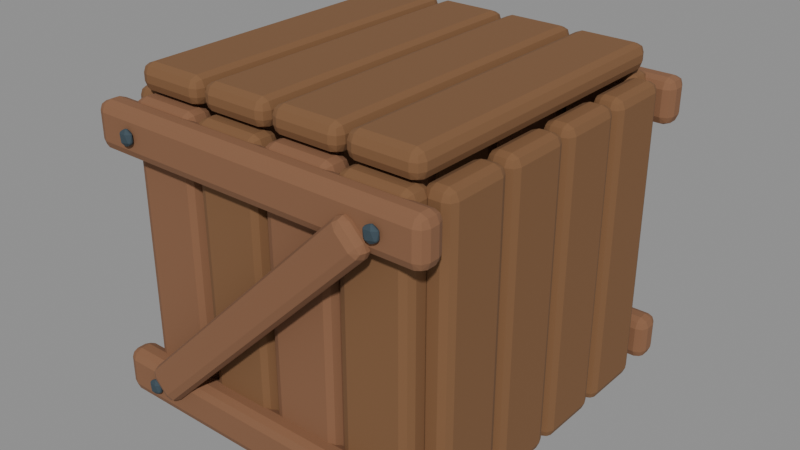 # Source: supply_crate_sculpt.blend  (saved by Blender 5.2.44; exported with 4.5.12 LTS)
import bpy
from mathutils import Matrix  # noqa: F401  (used for matrix-valued properties, if any)

bpy.ops.wm.read_factory_settings(use_empty=True)
scene = bpy.context.scene
scene.name = 'Fort_Camp_supply_crate.002'

# ---- materials (node trees are filled in below, after node groups)
mat_fortart2_leather_light_004 = bpy.data.materials.new('FortArt2_leather_light.004')
mat_fortart2_leather_light_004.diffuse_color = (0.2502, 0.117, 0.05781, 1.0)
mat_fortart2_wood_004 = bpy.data.materials.new('FortArt2_wood.004')
mat_fortart2_wood_004.diffuse_color = (0.2159, 0.1046, 0.04374, 1.0)
mat_fortart2_iron_004 = bpy.data.materials.new('FortArt2_iron.004')
mat_fortart2_iron_004.diffuse_color = (0.04092, 0.06663, 0.08438, 1.0)

# ---- material node trees
mat_fortart2_leather_light_004.use_nodes = True; mat_fortart2_leather_light_004.node_tree.nodes.clear()
_N = mat_fortart2_leather_light_004.node_tree.nodes; _L = mat_fortart2_leather_light_004.node_tree.links
n0 = _N.new('ShaderNodeBsdfPrincipled'); n0.name = 'Principled BSDF'; n0.location = (-200, 100)
n0.inputs[0].default_value = (0.2502, 0.117, 0.05781, 1.0)
n0.inputs[1].default_value = 0.08
n0.inputs[2].default_value = 0.86
n0.inputs[10].default_value = 0.005
n1 = _N.new('ShaderNodeOutputMaterial'); n1.name = 'Material Output'; n1.location = (200, 100)
_L.new(n0.outputs[0], n1.inputs[0])
n1.is_active_output = True
mat_fortart2_wood_004.use_nodes = True; mat_fortart2_wood_004.node_tree.nodes.clear()
_N = mat_fortart2_wood_004.node_tree.nodes; _L = mat_fortart2_wood_004.node_tree.links
n0 = _N.new('ShaderNodeBsdfPrincipled'); n0.name = 'Principled BSDF'; n0.location = (-200, 100)
n0.inputs[0].default_value = (0.2159, 0.1046, 0.04374, 1.0)
n0.inputs[1].default_value = 0.08
n0.inputs[2].default_value = 0.86
n0.inputs[10].default_value = 0.005
n1 = _N.new('ShaderNodeOutputMaterial'); n1.name = 'Material Output'; n1.location = (200, 100)
_L.new(n0.outputs[0], n1.inputs[0])
n1.is_active_output = True
mat_fortart2_iron_004.use_nodes = True; mat_fortart2_iron_004.node_tree.nodes.clear()
_N = mat_fortart2_iron_004.node_tree.nodes; _L = mat_fortart2_iron_004.node_tree.links
n0 = _N.new('ShaderNodeBsdfPrincipled'); n0.name = 'Principled BSDF'; n0.location = (-200, 100)
n0.inputs[0].default_value = (0.04092, 0.06663, 0.08438, 1.0)
n0.inputs[1].default_value = 0.08
n0.inputs[2].default_value = 0.86
n0.inputs[10].default_value = 0.005
n1 = _N.new('ShaderNodeOutputMaterial'); n1.name = 'Material Output'; n1.location = (200, 100)
_L.new(n0.outputs[0], n1.inputs[0])
n1.is_active_output = True

# ---- meshes
me_cube_953 = bpy.data.meshes.new('Cube.953')
me_cube_953.from_pydata([(-0.096, -0.04, -0.41), (-0.096, -0.04, 0.41), (-0.096, 0.04, -0.41), (-0.096, 0.04, 0.41), (0.096, -0.04, -0.41), (0.096, -0.04, 0.41), (0.096, 0.04, -0.41), (0.096, 0.04, 0.41)], [], [(0, 1, 3, 2), (2, 3, 7, 6), (6, 7, 5, 4), (4, 5, 1, 0), (2, 6, 4, 0), (7, 3, 1, 5)])
_uv = me_cube_953.uv_layers.new(name='UVMap')
_uv.uv.foreach_set('vector', [0.375, 0.0, 0.625, 0.0, 0.625, 0.25, 0.375, 0.25, 0.375, 0.25, 0.625, 0.25, 0.625, 0.5, 0.375, 0.5, 0.375, 0.5, 0.625, 0.5, 0.625, 0.75, 0.375, 0.75, 0.375, 0.75, 0.625, 0.75, 0.625, 1.0, 0.375, 1.0, 0.125, 0.5, 0.375, 0.5, 0.375, 0.75, 0.125, 0.75, 0.625, 0.5, 0.875, 0.5, 0.875, 0.75, 0.625, 0.75])
me_cube_953.materials.append(mat_fortart2_leather_light_004)
me_cube_953.update()
me_cube_954 = bpy.data.meshes.new('Cube.954')
me_cube_954.from_pydata([(-0.04, -0.096, -0.41), (-0.04, -0.096, 0.41), (-0.04, 0.096, -0.41), (-0.04, 0.096, 0.41), (0.04, -0.096, -0.41), (0.04, -0.096, 0.41), (0.04, 0.096, -0.41), (0.04, 0.096, 0.41)], [], [(0, 1, 3, 2), (2, 3, 7, 6), (6, 7, 5, 4), (4, 5, 1, 0), (2, 6, 4, 0), (7, 3, 1, 5)])
_uv = me_cube_954.uv_layers.new(name='UVMap')
_uv.uv.foreach_set('vector', [0.375, 0.0, 0.625, 0.0, 0.625, 0.25, 0.375, 0.25, 0.375, 0.25, 0.625, 0.25, 0.625, 0.5, 0.375, 0.5, 0.375, 0.5, 0.625, 0.5, 0.625, 0.75, 0.375, 0.75, 0.375, 0.75, 0.625, 0.75, 0.625, 1.0, 0.375, 1.0, 0.125, 0.5, 0.375, 0.5, 0.375, 0.75, 0.125, 0.75, 0.625, 0.5, 0.875, 0.5, 0.875, 0.75, 0.625, 0.75])
me_cube_954.materials.append(mat_fortart2_wood_004)
me_cube_954.update()
me_cube_955 = bpy.data.meshes.new('Cube.955')
me_cube_955.from_pydata([(-0.096, -0.04, -0.41), (-0.096, -0.04, 0.41), (-0.096, 0.04, -0.41), (-0.096, 0.04, 0.41), (0.096, -0.04, -0.41), (0.096, -0.04, 0.41), (0.096, 0.04, -0.41), (0.096, 0.04, 0.41)], [], [(0, 1, 3, 2), (2, 3, 7, 6), (6, 7, 5, 4), (4, 5, 1, 0), (2, 6, 4, 0), (7, 3, 1, 5)])
_uv = me_cube_955.uv_layers.new(name='UVMap')
_uv.uv.foreach_set('vector', [0.375, 0.0, 0.625, 0.0, 0.625, 0.25, 0.375, 0.25, 0.375, 0.25, 0.625, 0.25, 0.625, 0.5, 0.375, 0.5, 0.375, 0.5, 0.625, 0.5, 0.625, 0.75, 0.375, 0.75, 0.375, 0.75, 0.625, 0.75, 0.625, 1.0, 0.375, 1.0, 0.125, 0.5, 0.375, 0.5, 0.375, 0.75, 0.125, 0.75, 0.625, 0.5, 0.875, 0.5, 0.875, 0.75, 0.625, 0.75])
me_cube_955.materials.append(mat_fortart2_leather_light_004)
me_cube_955.update()
me_cube_956 = bpy.data.meshes.new('Cube.956')
me_cube_956.from_pydata([(-0.04, -0.096, -0.41), (-0.04, -0.096, 0.41), (-0.04, 0.096, -0.41), (-0.04, 0.096, 0.41), (0.04, -0.096, -0.41), (0.04, -0.096, 0.41), (0.04, 0.096, -0.41), (0.04, 0.096, 0.41)], [], [(0, 1, 3, 2), (2, 3, 7, 6), (6, 7, 5, 4), (4, 5, 1, 0), (2, 6, 4, 0), (7, 3, 1, 5)])
_uv = me_cube_956.uv_layers.new(name='UVMap')
_uv.uv.foreach_set('vector', [0.375, 0.0, 0.625, 0.0, 0.625, 0.25, 0.375, 0.25, 0.375, 0.25, 0.625, 0.25, 0.625, 0.5, 0.375, 0.5, 0.375, 0.5, 0.625, 0.5, 0.625, 0.75, 0.375, 0.75, 0.375, 0.75, 0.625, 0.75, 0.625, 1.0, 0.375, 1.0, 0.125, 0.5, 0.375, 0.5, 0.375, 0.75, 0.125, 0.75, 0.625, 0.5, 0.875, 0.5, 0.875, 0.75, 0.625, 0.75])
me_cube_956.materials.append(mat_fortart2_wood_004)
me_cube_956.update()
me_cube_957 = bpy.data.meshes.new('Cube.957')
me_cube_957.from_pydata([(-0.096, -0.43, -0.035), (-0.096, -0.43, 0.035), (-0.096, 0.43, -0.035), (-0.096, 0.43, 0.035), (0.096, -0.43, -0.035), (0.096, -0.43, 0.035), (0.096, 0.43, -0.035), (0.096, 0.43, 0.035)], [], [(0, 1, 3, 2), (2, 3, 7, 6), (6, 7, 5, 4), (4, 5, 1, 0), (2, 6, 4, 0), (7, 3, 1, 5)])
_uv = me_cube_957.uv_layers.new(name='UVMap')
_uv.uv.foreach_set('vector', [0.375, 0.0, 0.625, 0.0, 0.625, 0.25, 0.375, 0.25, 0.375, 0.25, 0.625, 0.25, 0.625, 0.5, 0.375, 0.5, 0.375, 0.5, 0.625, 0.5, 0.625, 0.75, 0.375, 0.75, 0.375, 0.75, 0.625, 0.75, 0.625, 1.0, 0.375, 1.0, 0.125, 0.5, 0.375, 0.5, 0.375, 0.75, 0.125, 0.75, 0.625, 0.5, 0.875, 0.5, 0.875, 0.75, 0.625, 0.75])
me_cube_957.materials.append(mat_fortart2_wood_004)
me_cube_957.update()
me_cube_958 = bpy.data.meshes.new('Cube.958')
me_cube_958.from_pydata([(-0.096, -0.04, -0.41), (-0.096, -0.04, 0.41), (-0.096, 0.04, -0.41), (-0.096, 0.04, 0.41), (0.096, -0.04, -0.41), (0.096, -0.04, 0.41), (0.096, 0.04, -0.41), (0.096, 0.04, 0.41)], [], [(0, 1, 3, 2), (2, 3, 7, 6), (6, 7, 5, 4), (4, 5, 1, 0), (2, 6, 4, 0), (7, 3, 1, 5)])
_uv = me_cube_958.uv_layers.new(name='UVMap')
_uv.uv.foreach_set('vector', [0.375, 0.0, 0.625, 0.0, 0.625, 0.25, 0.375, 0.25, 0.375, 0.25, 0.625, 0.25, 0.625, 0.5, 0.375, 0.5, 0.375, 0.5, 0.625, 0.5, 0.625, 0.75, 0.375, 0.75, 0.375, 0.75, 0.625, 0.75, 0.625, 1.0, 0.375, 1.0, 0.125, 0.5, 0.375, 0.5, 0.375, 0.75, 0.125, 0.75, 0.625, 0.5, 0.875, 0.5, 0.875, 0.75, 0.625, 0.75])
me_cube_958.materials.append(mat_fortart2_wood_004)
me_cube_958.update()
me_cube_959 = bpy.data.meshes.new('Cube.959')
me_cube_959.from_pydata([(-0.04, -0.096, -0.41), (-0.04, -0.096, 0.41), (-0.04, 0.096, -0.41), (-0.04, 0.096, 0.41), (0.04, -0.096, -0.41), (0.04, -0.096, 0.41), (0.04, 0.096, -0.41), (0.04, 0.096, 0.41)], [], [(0, 1, 3, 2), (2, 3, 7, 6), (6, 7, 5, 4), (4, 5, 1, 0), (2, 6, 4, 0), (7, 3, 1, 5)])
_uv = me_cube_959.uv_layers.new(name='UVMap')
_uv.uv.foreach_set('vector', [0.375, 0.0, 0.625, 0.0, 0.625, 0.25, 0.375, 0.25, 0.375, 0.25, 0.625, 0.25, 0.625, 0.5, 0.375, 0.5, 0.375, 0.5, 0.625, 0.5, 0.625, 0.75, 0.375, 0.75, 0.375, 0.75, 0.625, 0.75, 0.625, 1.0, 0.375, 1.0, 0.125, 0.5, 0.375, 0.5, 0.375, 0.75, 0.125, 0.75, 0.625, 0.5, 0.875, 0.5, 0.875, 0.75, 0.625, 0.75])
me_cube_959.materials.append(mat_fortart2_wood_004)
me_cube_959.update()
me_cube_960 = bpy.data.meshes.new('Cube.960')
me_cube_960.from_pydata([(-0.096, -0.04, -0.41), (-0.096, -0.04, 0.41), (-0.096, 0.04, -0.41), (-0.096, 0.04, 0.41), (0.096, -0.04, -0.41), (0.096, -0.04, 0.41), (0.096, 0.04, -0.41), (0.096, 0.04, 0.41)], [], [(0, 1, 3, 2), (2, 3, 7, 6), (6, 7, 5, 4), (4, 5, 1, 0), (2, 6, 4, 0), (7, 3, 1, 5)])
_uv = me_cube_960.uv_layers.new(name='UVMap')
_uv.uv.foreach_set('vector', [0.375, 0.0, 0.625, 0.0, 0.625, 0.25, 0.375, 0.25, 0.375, 0.25, 0.625, 0.25, 0.625, 0.5, 0.375, 0.5, 0.375, 0.5, 0.625, 0.5, 0.625, 0.75, 0.375, 0.75, 0.375, 0.75, 0.625, 0.75, 0.625, 1.0, 0.375, 1.0, 0.125, 0.5, 0.375, 0.5, 0.375, 0.75, 0.125, 0.75, 0.625, 0.5, 0.875, 0.5, 0.875, 0.75, 0.625, 0.75])
me_cube_960.materials.append(mat_fortart2_wood_004)
me_cube_960.update()
me_cube_961 = bpy.data.meshes.new('Cube.961')
me_cube_961.from_pydata([(-0.04, -0.096, -0.41), (-0.04, -0.096, 0.41), (-0.04, 0.096, -0.41), (-0.04, 0.096, 0.41), (0.04, -0.096, -0.41), (0.04, -0.096, 0.41), (0.04, 0.096, -0.41), (0.04, 0.096, 0.41)], [], [(0, 1, 3, 2), (2, 3, 7, 6), (6, 7, 5, 4), (4, 5, 1, 0), (2, 6, 4, 0), (7, 3, 1, 5)])
_uv = me_cube_961.uv_layers.new(name='UVMap')
_uv.uv.foreach_set('vector', [0.375, 0.0, 0.625, 0.0, 0.625, 0.25, 0.375, 0.25, 0.375, 0.25, 0.625, 0.25, 0.625, 0.5, 0.375, 0.5, 0.375, 0.5, 0.625, 0.5, 0.625, 0.75, 0.375, 0.75, 0.375, 0.75, 0.625, 0.75, 0.625, 1.0, 0.375, 1.0, 0.125, 0.5, 0.375, 0.5, 0.375, 0.75, 0.125, 0.75, 0.625, 0.5, 0.875, 0.5, 0.875, 0.75, 0.625, 0.75])
me_cube_961.materials.append(mat_fortart2_wood_004)
me_cube_961.update()
me_cube_962 = bpy.data.meshes.new('Cube.962')
me_cube_962.from_pydata([(-0.096, -0.43, -0.035), (-0.096, -0.43, 0.035), (-0.096, 0.43, -0.035), (-0.096, 0.43, 0.035), (0.096, -0.43, -0.035), (0.096, -0.43, 0.035), (0.096, 0.43, -0.035), (0.096, 0.43, 0.035)], [], [(0, 1, 3, 2), (2, 3, 7, 6), (6, 7, 5, 4), (4, 5, 1, 0), (2, 6, 4, 0), (7, 3, 1, 5)])
_uv = me_cube_962.uv_layers.new(name='UVMap')
_uv.uv.foreach_set('vector', [0.375, 0.0, 0.625, 0.0, 0.625, 0.25, 0.375, 0.25, 0.375, 0.25, 0.625, 0.25, 0.625, 0.5, 0.375, 0.5, 0.375, 0.5, 0.625, 0.5, 0.625, 0.75, 0.375, 0.75, 0.375, 0.75, 0.625, 0.75, 0.625, 1.0, 0.375, 1.0, 0.125, 0.5, 0.375, 0.5, 0.375, 0.75, 0.125, 0.75, 0.625, 0.5, 0.875, 0.5, 0.875, 0.75, 0.625, 0.75])
me_cube_962.materials.append(mat_fortart2_wood_004)
me_cube_962.update()
me_cube_963 = bpy.data.meshes.new('Cube.963')
me_cube_963.from_pydata([(-0.096, -0.04, -0.41), (-0.096, -0.04, 0.41), (-0.096, 0.04, -0.41), (-0.096, 0.04, 0.41), (0.096, -0.04, -0.41), (0.096, -0.04, 0.41), (0.096, 0.04, -0.41), (0.096, 0.04, 0.41)], [], [(0, 1, 3, 2), (2, 3, 7, 6), (6, 7, 5, 4), (4, 5, 1, 0), (2, 6, 4, 0), (7, 3, 1, 5)])
_uv = me_cube_963.uv_layers.new(name='UVMap')
_uv.uv.foreach_set('vector', [0.375, 0.0, 0.625, 0.0, 0.625, 0.25, 0.375, 0.25, 0.375, 0.25, 0.625, 0.25, 0.625, 0.5, 0.375, 0.5, 0.375, 0.5, 0.625, 0.5, 0.625, 0.75, 0.375, 0.75, 0.375, 0.75, 0.625, 0.75, 0.625, 1.0, 0.375, 1.0, 0.125, 0.5, 0.375, 0.5, 0.375, 0.75, 0.125, 0.75, 0.625, 0.5, 0.875, 0.5, 0.875, 0.75, 0.625, 0.75])
me_cube_963.materials.append(mat_fortart2_leather_light_004)
me_cube_963.update()
me_cube_964 = bpy.data.meshes.new('Cube.964')
me_cube_964.from_pydata([(-0.04, -0.096, -0.41), (-0.04, -0.096, 0.41), (-0.04, 0.096, -0.41), (-0.04, 0.096, 0.41), (0.04, -0.096, -0.41), (0.04, -0.096, 0.41), (0.04, 0.096, -0.41), (0.04, 0.096, 0.41)], [], [(0, 1, 3, 2), (2, 3, 7, 6), (6, 7, 5, 4), (4, 5, 1, 0), (2, 6, 4, 0), (7, 3, 1, 5)])
_uv = me_cube_964.uv_layers.new(name='UVMap')
_uv.uv.foreach_set('vector', [0.375, 0.0, 0.625, 0.0, 0.625, 0.25, 0.375, 0.25, 0.375, 0.25, 0.625, 0.25, 0.625, 0.5, 0.375, 0.5, 0.375, 0.5, 0.625, 0.5, 0.625, 0.75, 0.375, 0.75, 0.375, 0.75, 0.625, 0.75, 0.625, 1.0, 0.375, 1.0, 0.125, 0.5, 0.375, 0.5, 0.375, 0.75, 0.125, 0.75, 0.625, 0.5, 0.875, 0.5, 0.875, 0.75, 0.625, 0.75])
me_cube_964.materials.append(mat_fortart2_wood_004)
me_cube_964.update()
me_cube_965 = bpy.data.meshes.new('Cube.965')
me_cube_965.from_pydata([(-0.096, -0.04, -0.41), (-0.096, -0.04, 0.41), (-0.096, 0.04, -0.41), (-0.096, 0.04, 0.41), (0.096, -0.04, -0.41), (0.096, -0.04, 0.41), (0.096, 0.04, -0.41), (0.096, 0.04, 0.41)], [], [(0, 1, 3, 2), (2, 3, 7, 6), (6, 7, 5, 4), (4, 5, 1, 0), (2, 6, 4, 0), (7, 3, 1, 5)])
_uv = me_cube_965.uv_layers.new(name='UVMap')
_uv.uv.foreach_set('vector', [0.375, 0.0, 0.625, 0.0, 0.625, 0.25, 0.375, 0.25, 0.375, 0.25, 0.625, 0.25, 0.625, 0.5, 0.375, 0.5, 0.375, 0.5, 0.625, 0.5, 0.625, 0.75, 0.375, 0.75, 0.375, 0.75, 0.625, 0.75, 0.625, 1.0, 0.375, 1.0, 0.125, 0.5, 0.375, 0.5, 0.375, 0.75, 0.125, 0.75, 0.625, 0.5, 0.875, 0.5, 0.875, 0.75, 0.625, 0.75])
me_cube_965.materials.append(mat_fortart2_leather_light_004)
me_cube_965.update()
me_cube_966 = bpy.data.meshes.new('Cube.966')
me_cube_966.from_pydata([(-0.04, -0.096, -0.41), (-0.04, -0.096, 0.41), (-0.04, 0.096, -0.41), (-0.04, 0.096, 0.41), (0.04, -0.096, -0.41), (0.04, -0.096, 0.41), (0.04, 0.096, -0.41), (0.04, 0.096, 0.41)], [], [(0, 1, 3, 2), (2, 3, 7, 6), (6, 7, 5, 4), (4, 5, 1, 0), (2, 6, 4, 0), (7, 3, 1, 5)])
_uv = me_cube_966.uv_layers.new(name='UVMap')
_uv.uv.foreach_set('vector', [0.375, 0.0, 0.625, 0.0, 0.625, 0.25, 0.375, 0.25, 0.375, 0.25, 0.625, 0.25, 0.625, 0.5, 0.375, 0.5, 0.375, 0.5, 0.625, 0.5, 0.625, 0.75, 0.375, 0.75, 0.375, 0.75, 0.625, 0.75, 0.625, 1.0, 0.375, 1.0, 0.125, 0.5, 0.375, 0.5, 0.375, 0.75, 0.125, 0.75, 0.625, 0.5, 0.875, 0.5, 0.875, 0.75, 0.625, 0.75])
me_cube_966.materials.append(mat_fortart2_wood_004)
me_cube_966.update()
me_cube_967 = bpy.data.meshes.new('Cube.967')
me_cube_967.from_pydata([(-0.096, -0.43, -0.035), (-0.096, -0.43, 0.035), (-0.096, 0.43, -0.035), (-0.096, 0.43, 0.035), (0.096, -0.43, -0.035), (0.096, -0.43, 0.035), (0.096, 0.43, -0.035), (0.096, 0.43, 0.035)], [], [(0, 1, 3, 2), (2, 3, 7, 6), (6, 7, 5, 4), (4, 5, 1, 0), (2, 6, 4, 0), (7, 3, 1, 5)])
_uv = me_cube_967.uv_layers.new(name='UVMap')
_uv.uv.foreach_set('vector', [0.375, 0.0, 0.625, 0.0, 0.625, 0.25, 0.375, 0.25, 0.375, 0.25, 0.625, 0.25, 0.625, 0.5, 0.375, 0.5, 0.375, 0.5, 0.625, 0.5, 0.625, 0.75, 0.375, 0.75, 0.375, 0.75, 0.625, 0.75, 0.625, 1.0, 0.375, 1.0, 0.125, 0.5, 0.375, 0.5, 0.375, 0.75, 0.125, 0.75, 0.625, 0.5, 0.875, 0.5, 0.875, 0.75, 0.625, 0.75])
me_cube_967.materials.append(mat_fortart2_wood_004)
me_cube_967.update()
me_cube_968 = bpy.data.meshes.new('Cube.968')
me_cube_968.from_pydata([(-0.096, -0.04, -0.41), (-0.096, -0.04, 0.41), (-0.096, 0.04, -0.41), (-0.096, 0.04, 0.41), (0.096, -0.04, -0.41), (0.096, -0.04, 0.41), (0.096, 0.04, -0.41), (0.096, 0.04, 0.41)], [], [(0, 1, 3, 2), (2, 3, 7, 6), (6, 7, 5, 4), (4, 5, 1, 0), (2, 6, 4, 0), (7, 3, 1, 5)])
_uv = me_cube_968.uv_layers.new(name='UVMap')
_uv.uv.foreach_set('vector', [0.375, 0.0, 0.625, 0.0, 0.625, 0.25, 0.375, 0.25, 0.375, 0.25, 0.625, 0.25, 0.625, 0.5, 0.375, 0.5, 0.375, 0.5, 0.625, 0.5, 0.625, 0.75, 0.375, 0.75, 0.375, 0.75, 0.625, 0.75, 0.625, 1.0, 0.375, 1.0, 0.125, 0.5, 0.375, 0.5, 0.375, 0.75, 0.125, 0.75, 0.625, 0.5, 0.875, 0.5, 0.875, 0.75, 0.625, 0.75])
me_cube_968.materials.append(mat_fortart2_wood_004)
me_cube_968.update()
me_cube_969 = bpy.data.meshes.new('Cube.969')
me_cube_969.from_pydata([(-0.04, -0.096, -0.41), (-0.04, -0.096, 0.41), (-0.04, 0.096, -0.41), (-0.04, 0.096, 0.41), (0.04, -0.096, -0.41), (0.04, -0.096, 0.41), (0.04, 0.096, -0.41), (0.04, 0.096, 0.41)], [], [(0, 1, 3, 2), (2, 3, 7, 6), (6, 7, 5, 4), (4, 5, 1, 0), (2, 6, 4, 0), (7, 3, 1, 5)])
_uv = me_cube_969.uv_layers.new(name='UVMap')
_uv.uv.foreach_set('vector', [0.375, 0.0, 0.625, 0.0, 0.625, 0.25, 0.375, 0.25, 0.375, 0.25, 0.625, 0.25, 0.625, 0.5, 0.375, 0.5, 0.375, 0.5, 0.625, 0.5, 0.625, 0.75, 0.375, 0.75, 0.375, 0.75, 0.625, 0.75, 0.625, 1.0, 0.375, 1.0, 0.125, 0.5, 0.375, 0.5, 0.375, 0.75, 0.125, 0.75, 0.625, 0.5, 0.875, 0.5, 0.875, 0.75, 0.625, 0.75])
me_cube_969.materials.append(mat_fortart2_wood_004)
me_cube_969.update()
me_cube_970 = bpy.data.meshes.new('Cube.970')
me_cube_970.from_pydata([(-0.096, -0.04, -0.41), (-0.096, -0.04, 0.41), (-0.096, 0.04, -0.41), (-0.096, 0.04, 0.41), (0.096, -0.04, -0.41), (0.096, -0.04, 0.41), (0.096, 0.04, -0.41), (0.096, 0.04, 0.41)], [], [(0, 1, 3, 2), (2, 3, 7, 6), (6, 7, 5, 4), (4, 5, 1, 0), (2, 6, 4, 0), (7, 3, 1, 5)])
_uv = me_cube_970.uv_layers.new(name='UVMap')
_uv.uv.foreach_set('vector', [0.375, 0.0, 0.625, 0.0, 0.625, 0.25, 0.375, 0.25, 0.375, 0.25, 0.625, 0.25, 0.625, 0.5, 0.375, 0.5, 0.375, 0.5, 0.625, 0.5, 0.625, 0.75, 0.375, 0.75, 0.375, 0.75, 0.625, 0.75, 0.625, 1.0, 0.375, 1.0, 0.125, 0.5, 0.375, 0.5, 0.375, 0.75, 0.125, 0.75, 0.625, 0.5, 0.875, 0.5, 0.875, 0.75, 0.625, 0.75])
me_cube_970.materials.append(mat_fortart2_wood_004)
me_cube_970.update()
me_cube_971 = bpy.data.meshes.new('Cube.971')
me_cube_971.from_pydata([(-0.04, -0.096, -0.41), (-0.04, -0.096, 0.41), (-0.04, 0.096, -0.41), (-0.04, 0.096, 0.41), (0.04, -0.096, -0.41), (0.04, -0.096, 0.41), (0.04, 0.096, -0.41), (0.04, 0.096, 0.41)], [], [(0, 1, 3, 2), (2, 3, 7, 6), (6, 7, 5, 4), (4, 5, 1, 0), (2, 6, 4, 0), (7, 3, 1, 5)])
_uv = me_cube_971.uv_layers.new(name='UVMap')
_uv.uv.foreach_set('vector', [0.375, 0.0, 0.625, 0.0, 0.625, 0.25, 0.375, 0.25, 0.375, 0.25, 0.625, 0.25, 0.625, 0.5, 0.375, 0.5, 0.375, 0.5, 0.625, 0.5, 0.625, 0.75, 0.375, 0.75, 0.375, 0.75, 0.625, 0.75, 0.625, 1.0, 0.375, 1.0, 0.125, 0.5, 0.375, 0.5, 0.375, 0.75, 0.125, 0.75, 0.625, 0.5, 0.875, 0.5, 0.875, 0.75, 0.625, 0.75])
me_cube_971.materials.append(mat_fortart2_wood_004)
me_cube_971.update()
me_cube_972 = bpy.data.meshes.new('Cube.972')
me_cube_972.from_pydata([(-0.096, -0.43, -0.035), (-0.096, -0.43, 0.035), (-0.096, 0.43, -0.035), (-0.096, 0.43, 0.035), (0.096, -0.43, -0.035), (0.096, -0.43, 0.035), (0.096, 0.43, -0.035), (0.096, 0.43, 0.035)], [], [(0, 1, 3, 2), (2, 3, 7, 6), (6, 7, 5, 4), (4, 5, 1, 0), (2, 6, 4, 0), (7, 3, 1, 5)])
_uv = me_cube_972.uv_layers.new(name='UVMap')
_uv.uv.foreach_set('vector', [0.375, 0.0, 0.625, 0.0, 0.625, 0.25, 0.375, 0.25, 0.375, 0.25, 0.625, 0.25, 0.625, 0.5, 0.375, 0.5, 0.375, 0.5, 0.625, 0.5, 0.625, 0.75, 0.375, 0.75, 0.375, 0.75, 0.625, 0.75, 0.625, 1.0, 0.375, 1.0, 0.125, 0.5, 0.375, 0.5, 0.375, 0.75, 0.125, 0.75, 0.625, 0.5, 0.875, 0.5, 0.875, 0.75, 0.625, 0.75])
me_cube_972.materials.append(mat_fortart2_wood_004)
me_cube_972.update()
me_cube_973 = bpy.data.meshes.new('Cube.973')
me_cube_973.from_pydata([(-0.475, -0.0375, -0.06), (-0.475, -0.0375, 0.06), (-0.475, 0.0375, -0.06), (-0.475, 0.0375, 0.06), (0.475, -0.0375, -0.06), (0.475, -0.0375, 0.06), (0.475, 0.0375, -0.06), (0.475, 0.0375, 0.06)], [], [(0, 1, 3, 2), (2, 3, 7, 6), (6, 7, 5, 4), (4, 5, 1, 0), (2, 6, 4, 0), (7, 3, 1, 5)])
_uv = me_cube_973.uv_layers.new(name='UVMap')
_uv.uv.foreach_set('vector', [0.375, 0.0, 0.625, 0.0, 0.625, 0.25, 0.375, 0.25, 0.375, 0.25, 0.625, 0.25, 0.625, 0.5, 0.375, 0.5, 0.375, 0.5, 0.625, 0.5, 0.625, 0.75, 0.375, 0.75, 0.375, 0.75, 0.625, 0.75, 0.625, 1.0, 0.375, 1.0, 0.125, 0.5, 0.375, 0.5, 0.375, 0.75, 0.125, 0.75, 0.625, 0.5, 0.875, 0.5, 0.875, 0.75, 0.625, 0.75])
me_cube_973.materials.append(mat_fortart2_leather_light_004)
me_cube_973.update()
me_cube_974 = bpy.data.meshes.new('Cube.974')
me_cube_974.from_pydata([(-0.475, -0.0375, -0.06), (-0.475, -0.0375, 0.06), (-0.475, 0.0375, -0.06), (-0.475, 0.0375, 0.06), (0.475, -0.0375, -0.06), (0.475, -0.0375, 0.06), (0.475, 0.0375, -0.06), (0.475, 0.0375, 0.06)], [], [(0, 1, 3, 2), (2, 3, 7, 6), (6, 7, 5, 4), (4, 5, 1, 0), (2, 6, 4, 0), (7, 3, 1, 5)])
_uv = me_cube_974.uv_layers.new(name='UVMap')
_uv.uv.foreach_set('vector', [0.375, 0.0, 0.625, 0.0, 0.625, 0.25, 0.375, 0.25, 0.375, 0.25, 0.625, 0.25, 0.625, 0.5, 0.375, 0.5, 0.375, 0.5, 0.625, 0.5, 0.625, 0.75, 0.375, 0.75, 0.375, 0.75, 0.625, 0.75, 0.625, 1.0, 0.375, 1.0, 0.125, 0.5, 0.375, 0.5, 0.375, 0.75, 0.125, 0.75, 0.625, 0.5, 0.875, 0.5, 0.875, 0.75, 0.625, 0.75])
me_cube_974.materials.append(mat_fortart2_leather_light_004)
me_cube_974.update()
me_cube_975 = bpy.data.meshes.new('Cube.975')
me_cube_975.from_pydata([(-0.05, -0.03, -0.455), (-0.05, -0.03, 0.455), (-0.05, 0.03, -0.455), (-0.05, 0.03, 0.455), (0.05, -0.03, -0.455), (0.05, -0.03, 0.455), (0.05, 0.03, -0.455), (0.05, 0.03, 0.455)], [], [(0, 1, 3, 2), (2, 3, 7, 6), (6, 7, 5, 4), (4, 5, 1, 0), (2, 6, 4, 0), (7, 3, 1, 5)])
_uv = me_cube_975.uv_layers.new(name='UVMap')
_uv.uv.foreach_set('vector', [0.375, 0.0, 0.625, 0.0, 0.625, 0.25, 0.375, 0.25, 0.375, 0.25, 0.625, 0.25, 0.625, 0.5, 0.375, 0.5, 0.375, 0.5, 0.625, 0.5, 0.625, 0.75, 0.375, 0.75, 0.375, 0.75, 0.625, 0.75, 0.625, 1.0, 0.375, 1.0, 0.125, 0.5, 0.375, 0.5, 0.375, 0.75, 0.125, 0.75, 0.625, 0.5, 0.875, 0.5, 0.875, 0.75, 0.625, 0.75])
me_cube_975.materials.append(mat_fortart2_leather_light_004)
me_cube_975.update()
me_icosphere_587 = bpy.data.meshes.new('Icosphere.587')
me_icosphere_587.from_pydata([(0.0, 0.0, -0.025), (0.01809, -0.006309, -0.01118), (-0.00691, -0.01021, -0.01118), (-0.02236, 0.0, -0.01118), (-0.00691, 0.01021, -0.01118), (0.01809, 0.006309, -0.01118), (0.00691, -0.01021, 0.01118), (-0.01809, -0.006309, 0.01118), (-0.01809, 0.006309, 0.01118), (0.00691, 0.01021, 0.01118), (0.02236, 0.0, 0.01118), (0.0, 0.0, 0.025)], [], [(0, 1, 2), (1, 0, 5), (0, 2, 3), (0, 3, 4), (0, 4, 5), (1, 5, 10), (2, 1, 6), (3, 2, 7), (4, 3, 8), (5, 4, 9), (1, 10, 6), (2, 6, 7), (3, 7, 8), (4, 8, 9), (5, 9, 10), (6, 10, 11), (7, 6, 11), (8, 7, 11), (9, 8, 11), (10, 9, 11)])
_uv = me_icosphere_587.uv_layers.new(name='UVMap')
_uv.uv.foreach_set('vector', [0.1818, 0.0, 0.2727, 0.1575, 0.09091, 0.1575, 0.2727, 0.1575, 0.3636, 0.0, 0.4545, 0.1575, 0.9091, 0.0, 1.0, 0.1575, 0.8182, 0.1575, 0.7273, 0.0, 0.8182, 0.1575, 0.6364, 0.1575, 0.5455, 0.0, 0.6364, 0.1575, 0.4545, 0.1575, 0.2727, 0.1575, 0.4545, 0.1575, 0.3636, 0.3149, 0.09091, 0.1575, 0.2727, 0.1575, 0.1818, 0.3149, 0.8182, 0.1575, 1.0, 0.1575, 0.9091, 0.3149, 0.6364, 0.1575, 0.8182, 0.1575, 0.7273, 0.3149, 0.4545, 0.1575, 0.6364, 0.1575, 0.5455, 0.3149, 0.2727, 0.1575, 0.3636, 0.3149, 0.1818, 0.3149, 0.09091, 0.1575, 0.1818, 0.3149, 0.0, 0.3149, 0.8182, 0.1575, 0.9091, 0.3149, 0.7273, 0.3149, 0.6364, 0.1575, 0.7273, 0.3149, 0.5455, 0.3149, 0.4545, 0.1575, 0.5455, 0.3149, 0.3636, 0.3149, 0.1818, 0.3149, 0.3636, 0.3149, 0.2727, 0.4724, 0.0, 0.3149, 0.1818, 0.3149, 0.09091, 0.4724, 0.7273, 0.3149, 0.9091, 0.3149, 0.8182, 0.4724, 0.5455, 0.3149, 0.7273, 0.3149, 0.6364, 0.4724, 0.3636, 0.3149, 0.5455, 0.3149, 0.4545, 0.4724])
me_icosphere_587.materials.append(mat_fortart2_iron_004)
me_icosphere_587.update()
me_icosphere_588 = bpy.data.meshes.new('Icosphere.588')
me_icosphere_588.from_pydata([(0.0, 0.0, -0.025), (0.01809, -0.006309, -0.01118), (-0.00691, -0.01021, -0.01118), (-0.02236, 0.0, -0.01118), (-0.00691, 0.01021, -0.01118), (0.01809, 0.006309, -0.01118), (0.00691, -0.01021, 0.01118), (-0.01809, -0.006309, 0.01118), (-0.01809, 0.006309, 0.01118), (0.00691, 0.01021, 0.01118), (0.02236, 0.0, 0.01118), (0.0, 0.0, 0.025)], [], [(0, 1, 2), (1, 0, 5), (0, 2, 3), (0, 3, 4), (0, 4, 5), (1, 5, 10), (2, 1, 6), (3, 2, 7), (4, 3, 8), (5, 4, 9), (1, 10, 6), (2, 6, 7), (3, 7, 8), (4, 8, 9), (5, 9, 10), (6, 10, 11), (7, 6, 11), (8, 7, 11), (9, 8, 11), (10, 9, 11)])
_uv = me_icosphere_588.uv_layers.new(name='UVMap')
_uv.uv.foreach_set('vector', [0.1818, 0.0, 0.2727, 0.1575, 0.09091, 0.1575, 0.2727, 0.1575, 0.3636, 0.0, 0.4545, 0.1575, 0.9091, 0.0, 1.0, 0.1575, 0.8182, 0.1575, 0.7273, 0.0, 0.8182, 0.1575, 0.6364, 0.1575, 0.5455, 0.0, 0.6364, 0.1575, 0.4545, 0.1575, 0.2727, 0.1575, 0.4545, 0.1575, 0.3636, 0.3149, 0.09091, 0.1575, 0.2727, 0.1575, 0.1818, 0.3149, 0.8182, 0.1575, 1.0, 0.1575, 0.9091, 0.3149, 0.6364, 0.1575, 0.8182, 0.1575, 0.7273, 0.3149, 0.4545, 0.1575, 0.6364, 0.1575, 0.5455, 0.3149, 0.2727, 0.1575, 0.3636, 0.3149, 0.1818, 0.3149, 0.09091, 0.1575, 0.1818, 0.3149, 0.0, 0.3149, 0.8182, 0.1575, 0.9091, 0.3149, 0.7273, 0.3149, 0.6364, 0.1575, 0.7273, 0.3149, 0.5455, 0.3149, 0.4545, 0.1575, 0.5455, 0.3149, 0.3636, 0.3149, 0.1818, 0.3149, 0.3636, 0.3149, 0.2727, 0.4724, 0.0, 0.3149, 0.1818, 0.3149, 0.09091, 0.4724, 0.7273, 0.3149, 0.9091, 0.3149, 0.8182, 0.4724, 0.5455, 0.3149, 0.7273, 0.3149, 0.6364, 0.4724, 0.3636, 0.3149, 0.5455, 0.3149, 0.4545, 0.4724])
me_icosphere_588.materials.append(mat_fortart2_iron_004)
me_icosphere_588.update()
me_icosphere_589 = bpy.data.meshes.new('Icosphere.589')
me_icosphere_589.from_pydata([(0.0, 0.0, -0.025), (0.01809, -0.006309, -0.01118), (-0.00691, -0.01021, -0.01118), (-0.02236, 0.0, -0.01118), (-0.00691, 0.01021, -0.01118), (0.01809, 0.006309, -0.01118), (0.00691, -0.01021, 0.01118), (-0.01809, -0.006309, 0.01118), (-0.01809, 0.006309, 0.01118), (0.00691, 0.01021, 0.01118), (0.02236, 0.0, 0.01118), (0.0, 0.0, 0.025)], [], [(0, 1, 2), (1, 0, 5), (0, 2, 3), (0, 3, 4), (0, 4, 5), (1, 5, 10), (2, 1, 6), (3, 2, 7), (4, 3, 8), (5, 4, 9), (1, 10, 6), (2, 6, 7), (3, 7, 8), (4, 8, 9), (5, 9, 10), (6, 10, 11), (7, 6, 11), (8, 7, 11), (9, 8, 11), (10, 9, 11)])
_uv = me_icosphere_589.uv_layers.new(name='UVMap')
_uv.uv.foreach_set('vector', [0.1818, 0.0, 0.2727, 0.1575, 0.09091, 0.1575, 0.2727, 0.1575, 0.3636, 0.0, 0.4545, 0.1575, 0.9091, 0.0, 1.0, 0.1575, 0.8182, 0.1575, 0.7273, 0.0, 0.8182, 0.1575, 0.6364, 0.1575, 0.5455, 0.0, 0.6364, 0.1575, 0.4545, 0.1575, 0.2727, 0.1575, 0.4545, 0.1575, 0.3636, 0.3149, 0.09091, 0.1575, 0.2727, 0.1575, 0.1818, 0.3149, 0.8182, 0.1575, 1.0, 0.1575, 0.9091, 0.3149, 0.6364, 0.1575, 0.8182, 0.1575, 0.7273, 0.3149, 0.4545, 0.1575, 0.6364, 0.1575, 0.5455, 0.3149, 0.2727, 0.1575, 0.3636, 0.3149, 0.1818, 0.3149, 0.09091, 0.1575, 0.1818, 0.3149, 0.0, 0.3149, 0.8182, 0.1575, 0.9091, 0.3149, 0.7273, 0.3149, 0.6364, 0.1575, 0.7273, 0.3149, 0.5455, 0.3149, 0.4545, 0.1575, 0.5455, 0.3149, 0.3636, 0.3149, 0.1818, 0.3149, 0.3636, 0.3149, 0.2727, 0.4724, 0.0, 0.3149, 0.1818, 0.3149, 0.09091, 0.4724, 0.7273, 0.3149, 0.9091, 0.3149, 0.8182, 0.4724, 0.5455, 0.3149, 0.7273, 0.3149, 0.6364, 0.4724, 0.3636, 0.3149, 0.5455, 0.3149, 0.4545, 0.4724])
me_icosphere_589.materials.append(mat_fortart2_iron_004)
me_icosphere_589.update()
me_icosphere_590 = bpy.data.meshes.new('Icosphere.590')
me_icosphere_590.from_pydata([(0.0, 0.0, -0.025), (0.01809, -0.006309, -0.01118), (-0.00691, -0.01021, -0.01118), (-0.02236, 0.0, -0.01118), (-0.00691, 0.01021, -0.01118), (0.01809, 0.006309, -0.01118), (0.00691, -0.01021, 0.01118), (-0.01809, -0.006309, 0.01118), (-0.01809, 0.006309, 0.01118), (0.00691, 0.01021, 0.01118), (0.02236, 0.0, 0.01118), (0.0, 0.0, 0.025)], [], [(0, 1, 2), (1, 0, 5), (0, 2, 3), (0, 3, 4), (0, 4, 5), (1, 5, 10), (2, 1, 6), (3, 2, 7), (4, 3, 8), (5, 4, 9), (1, 10, 6), (2, 6, 7), (3, 7, 8), (4, 8, 9), (5, 9, 10), (6, 10, 11), (7, 6, 11), (8, 7, 11), (9, 8, 11), (10, 9, 11)])
_uv = me_icosphere_590.uv_layers.new(name='UVMap')
_uv.uv.foreach_set('vector', [0.1818, 0.0, 0.2727, 0.1575, 0.09091, 0.1575, 0.2727, 0.1575, 0.3636, 0.0, 0.4545, 0.1575, 0.9091, 0.0, 1.0, 0.1575, 0.8182, 0.1575, 0.7273, 0.0, 0.8182, 0.1575, 0.6364, 0.1575, 0.5455, 0.0, 0.6364, 0.1575, 0.4545, 0.1575, 0.2727, 0.1575, 0.4545, 0.1575, 0.3636, 0.3149, 0.09091, 0.1575, 0.2727, 0.1575, 0.1818, 0.3149, 0.8182, 0.1575, 1.0, 0.1575, 0.9091, 0.3149, 0.6364, 0.1575, 0.8182, 0.1575, 0.7273, 0.3149, 0.4545, 0.1575, 0.6364, 0.1575, 0.5455, 0.3149, 0.2727, 0.1575, 0.3636, 0.3149, 0.1818, 0.3149, 0.09091, 0.1575, 0.1818, 0.3149, 0.0, 0.3149, 0.8182, 0.1575, 0.9091, 0.3149, 0.7273, 0.3149, 0.6364, 0.1575, 0.7273, 0.3149, 0.5455, 0.3149, 0.4545, 0.1575, 0.5455, 0.3149, 0.3636, 0.3149, 0.1818, 0.3149, 0.3636, 0.3149, 0.2727, 0.4724, 0.0, 0.3149, 0.1818, 0.3149, 0.09091, 0.4724, 0.7273, 0.3149, 0.9091, 0.3149, 0.8182, 0.4724, 0.5455, 0.3149, 0.7273, 0.3149, 0.6364, 0.4724, 0.3636, 0.3149, 0.5455, 0.3149, 0.4545, 0.4724])
me_icosphere_590.materials.append(mat_fortart2_iron_004)
me_icosphere_590.update()
me_cube_976 = bpy.data.meshes.new('Cube.976')
me_cube_976.from_pydata([(-0.475, -0.0375, -0.06), (-0.475, -0.0375, 0.06), (-0.475, 0.0375, -0.06), (-0.475, 0.0375, 0.06), (0.475, -0.0375, -0.06), (0.475, -0.0375, 0.06), (0.475, 0.0375, -0.06), (0.475, 0.0375, 0.06)], [], [(0, 1, 3, 2), (2, 3, 7, 6), (6, 7, 5, 4), (4, 5, 1, 0), (2, 6, 4, 0), (7, 3, 1, 5)])
_uv = me_cube_976.uv_layers.new(name='UVMap')
_uv.uv.foreach_set('vector', [0.375, 0.0, 0.625, 0.0, 0.625, 0.25, 0.375, 0.25, 0.375, 0.25, 0.625, 0.25, 0.625, 0.5, 0.375, 0.5, 0.375, 0.5, 0.625, 0.5, 0.625, 0.75, 0.375, 0.75, 0.375, 0.75, 0.625, 0.75, 0.625, 1.0, 0.375, 1.0, 0.125, 0.5, 0.375, 0.5, 0.375, 0.75, 0.125, 0.75, 0.625, 0.5, 0.875, 0.5, 0.875, 0.75, 0.625, 0.75])
me_cube_976.materials.append(mat_fortart2_leather_light_004)
me_cube_976.update()
me_cube_977 = bpy.data.meshes.new('Cube.977')
me_cube_977.from_pydata([(-0.475, -0.0375, -0.06), (-0.475, -0.0375, 0.06), (-0.475, 0.0375, -0.06), (-0.475, 0.0375, 0.06), (0.475, -0.0375, -0.06), (0.475, -0.0375, 0.06), (0.475, 0.0375, -0.06), (0.475, 0.0375, 0.06)], [], [(0, 1, 3, 2), (2, 3, 7, 6), (6, 7, 5, 4), (4, 5, 1, 0), (2, 6, 4, 0), (7, 3, 1, 5)])
_uv = me_cube_977.uv_layers.new(name='UVMap')
_uv.uv.foreach_set('vector', [0.375, 0.0, 0.625, 0.0, 0.625, 0.25, 0.375, 0.25, 0.375, 0.25, 0.625, 0.25, 0.625, 0.5, 0.375, 0.5, 0.375, 0.5, 0.625, 0.5, 0.625, 0.75, 0.375, 0.75, 0.375, 0.75, 0.625, 0.75, 0.625, 1.0, 0.375, 1.0, 0.125, 0.5, 0.375, 0.5, 0.375, 0.75, 0.125, 0.75, 0.625, 0.5, 0.875, 0.5, 0.875, 0.75, 0.625, 0.75])
me_cube_977.materials.append(mat_fortart2_leather_light_004)
me_cube_977.update()
me_cube_978 = bpy.data.meshes.new('Cube.978')
me_cube_978.from_pydata([(-0.05, -0.03, -0.455), (-0.05, -0.03, 0.455), (-0.05, 0.03, -0.455), (-0.05, 0.03, 0.455), (0.05, -0.03, -0.455), (0.05, -0.03, 0.455), (0.05, 0.03, -0.455), (0.05, 0.03, 0.455)], [], [(0, 1, 3, 2), (2, 3, 7, 6), (6, 7, 5, 4), (4, 5, 1, 0), (2, 6, 4, 0), (7, 3, 1, 5)])
_uv = me_cube_978.uv_layers.new(name='UVMap')
_uv.uv.foreach_set('vector', [0.375, 0.0, 0.625, 0.0, 0.625, 0.25, 0.375, 0.25, 0.375, 0.25, 0.625, 0.25, 0.625, 0.5, 0.375, 0.5, 0.375, 0.5, 0.625, 0.5, 0.625, 0.75, 0.375, 0.75, 0.375, 0.75, 0.625, 0.75, 0.625, 1.0, 0.375, 1.0, 0.125, 0.5, 0.375, 0.5, 0.375, 0.75, 0.125, 0.75, 0.625, 0.5, 0.875, 0.5, 0.875, 0.75, 0.625, 0.75])
me_cube_978.materials.append(mat_fortart2_leather_light_004)
me_cube_978.update()
me_icosphere_591 = bpy.data.meshes.new('Icosphere.591')
me_icosphere_591.from_pydata([(0.0, 0.0, -0.025), (0.01809, -0.006309, -0.01118), (-0.00691, -0.01021, -0.01118), (-0.02236, 0.0, -0.01118), (-0.00691, 0.01021, -0.01118), (0.01809, 0.006309, -0.01118), (0.00691, -0.01021, 0.01118), (-0.01809, -0.006309, 0.01118), (-0.01809, 0.006309, 0.01118), (0.00691, 0.01021, 0.01118), (0.02236, 0.0, 0.01118), (0.0, 0.0, 0.025)], [], [(0, 1, 2), (1, 0, 5), (0, 2, 3), (0, 3, 4), (0, 4, 5), (1, 5, 10), (2, 1, 6), (3, 2, 7), (4, 3, 8), (5, 4, 9), (1, 10, 6), (2, 6, 7), (3, 7, 8), (4, 8, 9), (5, 9, 10), (6, 10, 11), (7, 6, 11), (8, 7, 11), (9, 8, 11), (10, 9, 11)])
_uv = me_icosphere_591.uv_layers.new(name='UVMap')
_uv.uv.foreach_set('vector', [0.1818, 0.0, 0.2727, 0.1575, 0.09091, 0.1575, 0.2727, 0.1575, 0.3636, 0.0, 0.4545, 0.1575, 0.9091, 0.0, 1.0, 0.1575, 0.8182, 0.1575, 0.7273, 0.0, 0.8182, 0.1575, 0.6364, 0.1575, 0.5455, 0.0, 0.6364, 0.1575, 0.4545, 0.1575, 0.2727, 0.1575, 0.4545, 0.1575, 0.3636, 0.3149, 0.09091, 0.1575, 0.2727, 0.1575, 0.1818, 0.3149, 0.8182, 0.1575, 1.0, 0.1575, 0.9091, 0.3149, 0.6364, 0.1575, 0.8182, 0.1575, 0.7273, 0.3149, 0.4545, 0.1575, 0.6364, 0.1575, 0.5455, 0.3149, 0.2727, 0.1575, 0.3636, 0.3149, 0.1818, 0.3149, 0.09091, 0.1575, 0.1818, 0.3149, 0.0, 0.3149, 0.8182, 0.1575, 0.9091, 0.3149, 0.7273, 0.3149, 0.6364, 0.1575, 0.7273, 0.3149, 0.5455, 0.3149, 0.4545, 0.1575, 0.5455, 0.3149, 0.3636, 0.3149, 0.1818, 0.3149, 0.3636, 0.3149, 0.2727, 0.4724, 0.0, 0.3149, 0.1818, 0.3149, 0.09091, 0.4724, 0.7273, 0.3149, 0.9091, 0.3149, 0.8182, 0.4724, 0.5455, 0.3149, 0.7273, 0.3149, 0.6364, 0.4724, 0.3636, 0.3149, 0.5455, 0.3149, 0.4545, 0.4724])
me_icosphere_591.materials.append(mat_fortart2_iron_004)
me_icosphere_591.update()
me_icosphere_592 = bpy.data.meshes.new('Icosphere.592')
me_icosphere_592.from_pydata([(0.0, 0.0, -0.025), (0.01809, -0.006309, -0.01118), (-0.00691, -0.01021, -0.01118), (-0.02236, 0.0, -0.01118), (-0.00691, 0.01021, -0.01118), (0.01809, 0.006309, -0.01118), (0.00691, -0.01021, 0.01118), (-0.01809, -0.006309, 0.01118), (-0.01809, 0.006309, 0.01118), (0.00691, 0.01021, 0.01118), (0.02236, 0.0, 0.01118), (0.0, 0.0, 0.025)], [], [(0, 1, 2), (1, 0, 5), (0, 2, 3), (0, 3, 4), (0, 4, 5), (1, 5, 10), (2, 1, 6), (3, 2, 7), (4, 3, 8), (5, 4, 9), (1, 10, 6), (2, 6, 7), (3, 7, 8), (4, 8, 9), (5, 9, 10), (6, 10, 11), (7, 6, 11), (8, 7, 11), (9, 8, 11), (10, 9, 11)])
_uv = me_icosphere_592.uv_layers.new(name='UVMap')
_uv.uv.foreach_set('vector', [0.1818, 0.0, 0.2727, 0.1575, 0.09091, 0.1575, 0.2727, 0.1575, 0.3636, 0.0, 0.4545, 0.1575, 0.9091, 0.0, 1.0, 0.1575, 0.8182, 0.1575, 0.7273, 0.0, 0.8182, 0.1575, 0.6364, 0.1575, 0.5455, 0.0, 0.6364, 0.1575, 0.4545, 0.1575, 0.2727, 0.1575, 0.4545, 0.1575, 0.3636, 0.3149, 0.09091, 0.1575, 0.2727, 0.1575, 0.1818, 0.3149, 0.8182, 0.1575, 1.0, 0.1575, 0.9091, 0.3149, 0.6364, 0.1575, 0.8182, 0.1575, 0.7273, 0.3149, 0.4545, 0.1575, 0.6364, 0.1575, 0.5455, 0.3149, 0.2727, 0.1575, 0.3636, 0.3149, 0.1818, 0.3149, 0.09091, 0.1575, 0.1818, 0.3149, 0.0, 0.3149, 0.8182, 0.1575, 0.9091, 0.3149, 0.7273, 0.3149, 0.6364, 0.1575, 0.7273, 0.3149, 0.5455, 0.3149, 0.4545, 0.1575, 0.5455, 0.3149, 0.3636, 0.3149, 0.1818, 0.3149, 0.3636, 0.3149, 0.2727, 0.4724, 0.0, 0.3149, 0.1818, 0.3149, 0.09091, 0.4724, 0.7273, 0.3149, 0.9091, 0.3149, 0.8182, 0.4724, 0.5455, 0.3149, 0.7273, 0.3149, 0.6364, 0.4724, 0.3636, 0.3149, 0.5455, 0.3149, 0.4545, 0.4724])
me_icosphere_592.materials.append(mat_fortart2_iron_004)
me_icosphere_592.update()
me_icosphere_593 = bpy.data.meshes.new('Icosphere.593')
me_icosphere_593.from_pydata([(0.0, 0.0, -0.025), (0.01809, -0.006309, -0.01118), (-0.00691, -0.01021, -0.01118), (-0.02236, 0.0, -0.01118), (-0.00691, 0.01021, -0.01118), (0.01809, 0.006309, -0.01118), (0.00691, -0.01021, 0.01118), (-0.01809, -0.006309, 0.01118), (-0.01809, 0.006309, 0.01118), (0.00691, 0.01021, 0.01118), (0.02236, 0.0, 0.01118), (0.0, 0.0, 0.025)], [], [(0, 1, 2), (1, 0, 5), (0, 2, 3), (0, 3, 4), (0, 4, 5), (1, 5, 10), (2, 1, 6), (3, 2, 7), (4, 3, 8), (5, 4, 9), (1, 10, 6), (2, 6, 7), (3, 7, 8), (4, 8, 9), (5, 9, 10), (6, 10, 11), (7, 6, 11), (8, 7, 11), (9, 8, 11), (10, 9, 11)])
_uv = me_icosphere_593.uv_layers.new(name='UVMap')
_uv.uv.foreach_set('vector', [0.1818, 0.0, 0.2727, 0.1575, 0.09091, 0.1575, 0.2727, 0.1575, 0.3636, 0.0, 0.4545, 0.1575, 0.9091, 0.0, 1.0, 0.1575, 0.8182, 0.1575, 0.7273, 0.0, 0.8182, 0.1575, 0.6364, 0.1575, 0.5455, 0.0, 0.6364, 0.1575, 0.4545, 0.1575, 0.2727, 0.1575, 0.4545, 0.1575, 0.3636, 0.3149, 0.09091, 0.1575, 0.2727, 0.1575, 0.1818, 0.3149, 0.8182, 0.1575, 1.0, 0.1575, 0.9091, 0.3149, 0.6364, 0.1575, 0.8182, 0.1575, 0.7273, 0.3149, 0.4545, 0.1575, 0.6364, 0.1575, 0.5455, 0.3149, 0.2727, 0.1575, 0.3636, 0.3149, 0.1818, 0.3149, 0.09091, 0.1575, 0.1818, 0.3149, 0.0, 0.3149, 0.8182, 0.1575, 0.9091, 0.3149, 0.7273, 0.3149, 0.6364, 0.1575, 0.7273, 0.3149, 0.5455, 0.3149, 0.4545, 0.1575, 0.5455, 0.3149, 0.3636, 0.3149, 0.1818, 0.3149, 0.3636, 0.3149, 0.2727, 0.4724, 0.0, 0.3149, 0.1818, 0.3149, 0.09091, 0.4724, 0.7273, 0.3149, 0.9091, 0.3149, 0.8182, 0.4724, 0.5455, 0.3149, 0.7273, 0.3149, 0.6364, 0.4724, 0.3636, 0.3149, 0.5455, 0.3149, 0.4545, 0.4724])
me_icosphere_593.materials.append(mat_fortart2_iron_004)
me_icosphere_593.update()
me_icosphere_594 = bpy.data.meshes.new('Icosphere.594')
me_icosphere_594.from_pydata([(0.0, 0.0, -0.025), (0.01809, -0.006309, -0.01118), (-0.00691, -0.01021, -0.01118), (-0.02236, 0.0, -0.01118), (-0.00691, 0.01021, -0.01118), (0.01809, 0.006309, -0.01118), (0.00691, -0.01021, 0.01118), (-0.01809, -0.006309, 0.01118), (-0.01809, 0.006309, 0.01118), (0.00691, 0.01021, 0.01118), (0.02236, 0.0, 0.01118), (0.0, 0.0, 0.025)], [], [(0, 1, 2), (1, 0, 5), (0, 2, 3), (0, 3, 4), (0, 4, 5), (1, 5, 10), (2, 1, 6), (3, 2, 7), (4, 3, 8), (5, 4, 9), (1, 10, 6), (2, 6, 7), (3, 7, 8), (4, 8, 9), (5, 9, 10), (6, 10, 11), (7, 6, 11), (8, 7, 11), (9, 8, 11), (10, 9, 11)])
_uv = me_icosphere_594.uv_layers.new(name='UVMap')
_uv.uv.foreach_set('vector', [0.1818, 0.0, 0.2727, 0.1575, 0.09091, 0.1575, 0.2727, 0.1575, 0.3636, 0.0, 0.4545, 0.1575, 0.9091, 0.0, 1.0, 0.1575, 0.8182, 0.1575, 0.7273, 0.0, 0.8182, 0.1575, 0.6364, 0.1575, 0.5455, 0.0, 0.6364, 0.1575, 0.4545, 0.1575, 0.2727, 0.1575, 0.4545, 0.1575, 0.3636, 0.3149, 0.09091, 0.1575, 0.2727, 0.1575, 0.1818, 0.3149, 0.8182, 0.1575, 1.0, 0.1575, 0.9091, 0.3149, 0.6364, 0.1575, 0.8182, 0.1575, 0.7273, 0.3149, 0.4545, 0.1575, 0.6364, 0.1575, 0.5455, 0.3149, 0.2727, 0.1575, 0.3636, 0.3149, 0.1818, 0.3149, 0.09091, 0.1575, 0.1818, 0.3149, 0.0, 0.3149, 0.8182, 0.1575, 0.9091, 0.3149, 0.7273, 0.3149, 0.6364, 0.1575, 0.7273, 0.3149, 0.5455, 0.3149, 0.4545, 0.1575, 0.5455, 0.3149, 0.3636, 0.3149, 0.1818, 0.3149, 0.3636, 0.3149, 0.2727, 0.4724, 0.0, 0.3149, 0.1818, 0.3149, 0.09091, 0.4724, 0.7273, 0.3149, 0.9091, 0.3149, 0.8182, 0.4724, 0.5455, 0.3149, 0.7273, 0.3149, 0.6364, 0.4724, 0.3636, 0.3149, 0.5455, 0.3149, 0.4545, 0.4724])
me_icosphere_594.materials.append(mat_fortart2_iron_004)
me_icosphere_594.update()

# ---- objects
ob_supply_crate_002 = bpy.data.objects.new('supply_crate.002', None)
ob_bracedcrate_006 = bpy.data.objects.new('BracedCrate.006', None)
ob_cratefaceplank_026 = bpy.data.objects.new('CrateFacePlank.026', me_cube_953)
ob_cratesideplank_026 = bpy.data.objects.new('CrateSidePlank.026', me_cube_954)
ob_cratefaceplank_027 = bpy.data.objects.new('CrateFacePlank.027', me_cube_955)
ob_cratesideplank_027 = bpy.data.objects.new('CrateSidePlank.027', me_cube_956)
ob_lidplank_012 = bpy.data.objects.new('LidPlank.012', me_cube_957)
ob_cratefaceplank_028 = bpy.data.objects.new('CrateFacePlank.028', me_cube_958)
ob_cratesideplank_028 = bpy.data.objects.new('CrateSidePlank.028', me_cube_959)
ob_cratefaceplank_029 = bpy.data.objects.new('CrateFacePlank.029', me_cube_960)
ob_cratesideplank_029 = bpy.data.objects.new('CrateSidePlank.029', me_cube_961)
ob_lidplank_013 = bpy.data.objects.new('LidPlank.013', me_cube_962)
ob_cratefaceplank_030 = bpy.data.objects.new('CrateFacePlank.030', me_cube_963)
ob_cratesideplank_030 = bpy.data.objects.new('CrateSidePlank.030', me_cube_964)
ob_cratefaceplank_031 = bpy.data.objects.new('CrateFacePlank.031', me_cube_965)
ob_cratesideplank_031 = bpy.data.objects.new('CrateSidePlank.031', me_cube_966)
ob_lidplank_014 = bpy.data.objects.new('LidPlank.014', me_cube_967)
ob_cratefaceplank_032 = bpy.data.objects.new('CrateFacePlank.032', me_cube_968)
ob_cratesideplank_032 = bpy.data.objects.new('CrateSidePlank.032', me_cube_969)
ob_cratefaceplank_034 = bpy.data.objects.new('CrateFacePlank.034', me_cube_970)
ob_cratesideplank_034 = bpy.data.objects.new('CrateSidePlank.034', me_cube_971)
ob_lidplank_015 = bpy.data.objects.new('LidPlank.015', me_cube_972)
ob_cratebrace_012 = bpy.data.objects.new('CrateBrace.012', me_cube_973)
ob_cratebrace_013 = bpy.data.objects.new('CrateBrace.013', me_cube_974)
ob_diagonalbrace_006 = bpy.data.objects.new('DiagonalBrace.006', me_cube_975)
ob_cratenail_026 = bpy.data.objects.new('CrateNail.026', me_icosphere_587)
ob_cratenail_027 = bpy.data.objects.new('CrateNail.027', me_icosphere_588)
ob_cratenail_028 = bpy.data.objects.new('CrateNail.028', me_icosphere_589)
ob_cratenail_029 = bpy.data.objects.new('CrateNail.029', me_icosphere_590)
ob_cratebrace_014 = bpy.data.objects.new('CrateBrace.014', me_cube_976)
ob_cratebrace_015 = bpy.data.objects.new('CrateBrace.015', me_cube_977)
ob_diagonalbrace_007 = bpy.data.objects.new('DiagonalBrace.007', me_cube_978)
ob_cratenail_030 = bpy.data.objects.new('CrateNail.030', me_icosphere_591)
ob_cratenail_031 = bpy.data.objects.new('CrateNail.031', me_icosphere_592)
ob_cratenail_032 = bpy.data.objects.new('CrateNail.032', me_icosphere_593)
ob_cratenail_034 = bpy.data.objects.new('CrateNail.034', me_icosphere_594)

# ---- transforms, parenting, visibility, modifiers, constraints
ob_supply_crate_002.location = (0.0, 0.0, 0.0)
ob_bracedcrate_006.parent = ob_supply_crate_002
ob_bracedcrate_006.location = (0.0, 0.0, 0.0)
ob_cratefaceplank_026.parent = ob_bracedcrate_006
ob_cratefaceplank_026.location = (-0.3075, -0.42, 0.42)
_m = ob_cratefaceplank_026.modifiers.new('Hand softened edges', 'BEVEL')
_m.width = 0.025
_m.width_pct = 0.025
_m.segments = 2
_m.angle_limit = 0.6109
ob_cratesideplank_026.parent = ob_bracedcrate_006
ob_cratesideplank_026.location = (-0.42, -0.3075, 0.42)
_m = ob_cratesideplank_026.modifiers.new('Hand softened edges', 'BEVEL')
_m.width = 0.025
_m.width_pct = 0.025
_m.segments = 2
_m.angle_limit = 0.6109
ob_cratefaceplank_027.parent = ob_bracedcrate_006
ob_cratefaceplank_027.location = (-0.3075, 0.42, 0.42)
_m = ob_cratefaceplank_027.modifiers.new('Hand softened edges', 'BEVEL')
_m.width = 0.025
_m.width_pct = 0.025
_m.segments = 2
_m.angle_limit = 0.6109
ob_cratesideplank_027.parent = ob_bracedcrate_006
ob_cratesideplank_027.location = (0.42, -0.3075, 0.42)
_m = ob_cratesideplank_027.modifiers.new('Hand softened edges', 'BEVEL')
_m.width = 0.025
_m.width_pct = 0.025
_m.segments = 2
_m.angle_limit = 0.6109
ob_lidplank_012.parent = ob_bracedcrate_006
ob_lidplank_012.location = (-0.3075, 0.0, 0.87)
_m = ob_lidplank_012.modifiers.new('Hand softened edges', 'BEVEL')
_m.width = 0.025
_m.width_pct = 0.025
_m.segments = 2
_m.angle_limit = 0.6109
ob_cratefaceplank_028.parent = ob_bracedcrate_006
ob_cratefaceplank_028.location = (-0.1025, -0.42, 0.42)
_m = ob_cratefaceplank_028.modifiers.new('Hand softened edges', 'BEVEL')
_m.width = 0.025
_m.width_pct = 0.025
_m.segments = 2
_m.angle_limit = 0.6109
ob_cratesideplank_028.parent = ob_bracedcrate_006
ob_cratesideplank_028.location = (-0.42, -0.1025, 0.42)
_m = ob_cratesideplank_028.modifiers.new('Hand softened edges', 'BEVEL')
_m.width = 0.025
_m.width_pct = 0.025
_m.segments = 2
_m.angle_limit = 0.6109
ob_cratefaceplank_029.parent = ob_bracedcrate_006
ob_cratefaceplank_029.location = (-0.1025, 0.42, 0.42)
_m = ob_cratefaceplank_029.modifiers.new('Hand softened edges', 'BEVEL')
_m.width = 0.025
_m.width_pct = 0.025
_m.segments = 2
_m.angle_limit = 0.6109
ob_cratesideplank_029.parent = ob_bracedcrate_006
ob_cratesideplank_029.location = (0.42, -0.1025, 0.42)
_m = ob_cratesideplank_029.modifiers.new('Hand softened edges', 'BEVEL')
_m.width = 0.025
_m.width_pct = 0.025
_m.segments = 2
_m.angle_limit = 0.6109
ob_lidplank_013.parent = ob_bracedcrate_006
ob_lidplank_013.location = (-0.1025, 0.0, 0.87)
_m = ob_lidplank_013.modifiers.new('Hand softened edges', 'BEVEL')
_m.width = 0.025
_m.width_pct = 0.025
_m.segments = 2
_m.angle_limit = 0.6109
ob_cratefaceplank_030.parent = ob_bracedcrate_006
ob_cratefaceplank_030.location = (0.1025, -0.42, 0.42)
_m = ob_cratefaceplank_030.modifiers.new('Hand softened edges', 'BEVEL')
_m.width = 0.025
_m.width_pct = 0.025
_m.segments = 2
_m.angle_limit = 0.6109
ob_cratesideplank_030.parent = ob_bracedcrate_006
ob_cratesideplank_030.location = (-0.42, 0.1025, 0.42)
_m = ob_cratesideplank_030.modifiers.new('Hand softened edges', 'BEVEL')
_m.width = 0.025
_m.width_pct = 0.025
_m.segments = 2
_m.angle_limit = 0.6109
ob_cratefaceplank_031.parent = ob_bracedcrate_006
ob_cratefaceplank_031.location = (0.1025, 0.42, 0.42)
_m = ob_cratefaceplank_031.modifiers.new('Hand softened edges', 'BEVEL')
_m.width = 0.025
_m.width_pct = 0.025
_m.segments = 2
_m.angle_limit = 0.6109
ob_cratesideplank_031.parent = ob_bracedcrate_006
ob_cratesideplank_031.location = (0.42, 0.1025, 0.42)
_m = ob_cratesideplank_031.modifiers.new('Hand softened edges', 'BEVEL')
_m.width = 0.025
_m.width_pct = 0.025
_m.segments = 2
_m.angle_limit = 0.6109
ob_lidplank_014.parent = ob_bracedcrate_006
ob_lidplank_014.location = (0.1025, 0.0, 0.87)
_m = ob_lidplank_014.modifiers.new('Hand softened edges', 'BEVEL')
_m.width = 0.025
_m.width_pct = 0.025
_m.segments = 2
_m.angle_limit = 0.6109
ob_cratefaceplank_032.parent = ob_bracedcrate_006
ob_cratefaceplank_032.location = (0.3075, -0.42, 0.42)
_m = ob_cratefaceplank_032.modifiers.new('Hand softened edges', 'BEVEL')
_m.width = 0.025
_m.width_pct = 0.025
_m.segments = 2
_m.angle_limit = 0.6109
ob_cratesideplank_032.parent = ob_bracedcrate_006
ob_cratesideplank_032.location = (-0.42, 0.3075, 0.42)
_m = ob_cratesideplank_032.modifiers.new('Hand softened edges', 'BEVEL')
_m.width = 0.025
_m.width_pct = 0.025
_m.segments = 2
_m.angle_limit = 0.6109
ob_cratefaceplank_034.parent = ob_bracedcrate_006
ob_cratefaceplank_034.location = (0.3075, 0.42, 0.42)
_m = ob_cratefaceplank_034.modifiers.new('Hand softened edges', 'BEVEL')
_m.width = 0.025
_m.width_pct = 0.025
_m.segments = 2
_m.angle_limit = 0.6109
ob_cratesideplank_034.parent = ob_bracedcrate_006
ob_cratesideplank_034.location = (0.42, 0.3075, 0.42)
_m = ob_cratesideplank_034.modifiers.new('Hand softened edges', 'BEVEL')
_m.width = 0.025
_m.width_pct = 0.025
_m.segments = 2
_m.angle_limit = 0.6109
ob_lidplank_015.parent = ob_bracedcrate_006
ob_lidplank_015.location = (0.3075, 0.0, 0.87)
_m = ob_lidplank_015.modifiers.new('Hand softened edges', 'BEVEL')
_m.width = 0.025
_m.width_pct = 0.025
_m.segments = 2
_m.angle_limit = 0.6109
ob_cratebrace_012.parent = ob_bracedcrate_006
ob_cratebrace_012.location = (0.0, -0.47, 0.09)
_m = ob_cratebrace_012.modifiers.new('Hand softened edges', 'BEVEL')
_m.width = 0.025
_m.width_pct = 0.025
_m.segments = 2
_m.angle_limit = 0.6109
ob_cratebrace_013.parent = ob_bracedcrate_006
ob_cratebrace_013.location = (0.0, -0.47, 0.76)
_m = ob_cratebrace_013.modifiers.new('Hand softened edges', 'BEVEL')
_m.width = 0.025
_m.width_pct = 0.025
_m.segments = 2
_m.angle_limit = 0.6109
ob_diagonalbrace_006.parent = ob_bracedcrate_006
ob_diagonalbrace_006.location = (0.0, -0.51, 0.43)
ob_diagonalbrace_006.rotation_euler = (0.0, 0.79, 0.0)
_m = ob_diagonalbrace_006.modifiers.new('Hand softened edges', 'BEVEL')
_m.width = 0.025
_m.width_pct = 0.025
_m.segments = 2
_m.angle_limit = 0.6109
ob_cratenail_026.parent = ob_bracedcrate_006
ob_cratenail_026.location = (-0.36, -0.516, 0.09)
_m = ob_cratenail_026.modifiers.new('Hand softened edges', 'BEVEL')
_m.width = 0.025
_m.width_pct = 0.025
_m.segments = 2
_m.angle_limit = 0.6109
ob_cratenail_027.parent = ob_bracedcrate_006
ob_cratenail_027.location = (-0.36, -0.516, 0.76)
_m = ob_cratenail_027.modifiers.new('Hand softened edges', 'BEVEL')
_m.width = 0.025
_m.width_pct = 0.025
_m.segments = 2
_m.angle_limit = 0.6109
ob_cratenail_028.parent = ob_bracedcrate_006
ob_cratenail_028.location = (0.36, -0.516, 0.09)
_m = ob_cratenail_028.modifiers.new('Hand softened edges', 'BEVEL')
_m.width = 0.025
_m.width_pct = 0.025
_m.segments = 2
_m.angle_limit = 0.6109
ob_cratenail_029.parent = ob_bracedcrate_006
ob_cratenail_029.location = (0.36, -0.516, 0.76)
_m = ob_cratenail_029.modifiers.new('Hand softened edges', 'BEVEL')
_m.width = 0.025
_m.width_pct = 0.025
_m.segments = 2
_m.angle_limit = 0.6109
ob_cratebrace_014.parent = ob_bracedcrate_006
ob_cratebrace_014.location = (0.0, 0.47, 0.09)
_m = ob_cratebrace_014.modifiers.new('Hand softened edges', 'BEVEL')
_m.width = 0.025
_m.width_pct = 0.025
_m.segments = 2
_m.angle_limit = 0.6109
ob_cratebrace_015.parent = ob_bracedcrate_006
ob_cratebrace_015.location = (0.0, 0.47, 0.76)
_m = ob_cratebrace_015.modifiers.new('Hand softened edges', 'BEVEL')
_m.width = 0.025
_m.width_pct = 0.025
_m.segments = 2
_m.angle_limit = 0.6109
ob_diagonalbrace_007.parent = ob_bracedcrate_006
ob_diagonalbrace_007.location = (0.0, 0.51, 0.43)
ob_diagonalbrace_007.rotation_euler = (0.0, 0.79, 0.0)
_m = ob_diagonalbrace_007.modifiers.new('Hand softened edges', 'BEVEL')
_m.width = 0.025
_m.width_pct = 0.025
_m.segments = 2
_m.angle_limit = 0.6109
ob_cratenail_030.parent = ob_bracedcrate_006
ob_cratenail_030.location = (-0.36, 0.516, 0.09)
_m = ob_cratenail_030.modifiers.new('Hand softened edges', 'BEVEL')
_m.width = 0.025
_m.width_pct = 0.025
_m.segments = 2
_m.angle_limit = 0.6109
ob_cratenail_031.parent = ob_bracedcrate_006
ob_cratenail_031.location = (-0.36, 0.516, 0.76)
_m = ob_cratenail_031.modifiers.new('Hand softened edges', 'BEVEL')
_m.width = 0.025
_m.width_pct = 0.025
_m.segments = 2
_m.angle_limit = 0.6109
ob_cratenail_032.parent = ob_bracedcrate_006
ob_cratenail_032.location = (0.36, 0.516, 0.09)
_m = ob_cratenail_032.modifiers.new('Hand softened edges', 'BEVEL')
_m.width = 0.025
_m.width_pct = 0.025
_m.segments = 2
_m.angle_limit = 0.6109
ob_cratenail_034.parent = ob_bracedcrate_006
ob_cratenail_034.location = (0.36, 0.516, 0.76)
_m = ob_cratenail_034.modifiers.new('Hand softened edges', 'BEVEL')
_m.width = 0.025
_m.width_pct = 0.025
_m.segments = 2
_m.angle_limit = 0.6109

# ---- collection membership
scene.collection.objects.link(ob_supply_crate_002)
scene.collection.objects.link(ob_bracedcrate_006)
scene.collection.objects.link(ob_cratefaceplank_026)
scene.collection.objects.link(ob_cratesideplank_026)
scene.collection.objects.link(ob_cratefaceplank_027)
scene.collection.objects.link(ob_cratesideplank_027)
scene.collection.objects.link(ob_lidplank_012)
scene.collection.objects.link(ob_cratefaceplank_028)
scene.collection.objects.link(ob_cratesideplank_028)
scene.collection.objects.link(ob_cratefaceplank_029)
scene.collection.objects.link(ob_cratesideplank_029)
scene.collection.objects.link(ob_lidplank_013)
scene.collection.objects.link(ob_cratefaceplank_030)
scene.collection.objects.link(ob_cratesideplank_030)
scene.collection.objects.link(ob_cratefaceplank_031)
scene.collection.objects.link(ob_cratesideplank_031)
scene.collection.objects.link(ob_lidplank_014)
scene.collection.objects.link(ob_cratefaceplank_032)
scene.collection.objects.link(ob_cratesideplank_032)
scene.collection.objects.link(ob_cratefaceplank_034)
scene.collection.objects.link(ob_cratesideplank_034)
scene.collection.objects.link(ob_lidplank_015)
scene.collection.objects.link(ob_cratebrace_012)
scene.collection.objects.link(ob_cratebrace_013)
scene.collection.objects.link(ob_diagonalbrace_006)
scene.collection.objects.link(ob_cratenail_026)
scene.collection.objects.link(ob_cratenail_027)
scene.collection.objects.link(ob_cratenail_028)
scene.collection.objects.link(ob_cratenail_029)
scene.collection.objects.link(ob_cratebrace_014)
scene.collection.objects.link(ob_cratebrace_015)
scene.collection.objects.link(ob_diagonalbrace_007)
scene.collection.objects.link(ob_cratenail_030)
scene.collection.objects.link(ob_cratenail_031)
scene.collection.objects.link(ob_cratenail_032)
scene.collection.objects.link(ob_cratenail_034)

# ---- scene / render settings (as saved in the file)
scene.frame_start = 1; scene.frame_end = 25; scene.frame_set(1)
scene.render.engine = 'BLENDER_EEVEE_NEXT'
scene.render.image_settings.exr_codec = 'NONE'
scene.render.fps = 30
scene.render.use_bake_clear = False
scene.render.bake_margin = 0
scene.render.bake_bias = 0.0
scene.render.bake_samples = 0
scene.render.simplify_subdivision_render = 0
scene.render.simplify_child_particles_render = 0.0
scene.render.compositor_device = 'GPU'
scene.eevee.use_volume_custom_range = False
scene.eevee.gtao_distance = 0.0
scene.eevee.use_fast_gi = False
scene.eevee.fast_gi_thickness_near = 0.1
scene.eevee.fast_gi_thickness_far = 0.0
scene.eevee.ray_tracing_options.screen_trace_thickness = 0.1
bpy.context.view_layer.update()

# ---- added for rendering (the .blend has no active camera and no usable light): camera, sun + grey world if the file has none
cam_auto = bpy.data.cameras.new('AutoCamera')
cam_auto.lens = 50.0
cam_auto.sensor_width = 36.0
cam_auto.clip_end = 1000.0
ob_auto_camera = bpy.data.objects.new('AutoCamera', cam_auto)
scene.collection.objects.link(ob_auto_camera)
ob_auto_camera.location = (1.56741, -1.88089, 1.71143)
ob_auto_camera.rotation_euler = (1.09748, -7.21219e-08, 0.694738)
scene.camera = ob_auto_camera
light_auto_sun = bpy.data.lights.new('AutoSun', 'SUN')
light_auto_sun.energy = 3.0
light_auto_sun.angle = 0.0523599
ob_auto_sun = bpy.data.objects.new('AutoSun', light_auto_sun)
scene.collection.objects.link(ob_auto_sun)
ob_auto_sun.rotation_euler = (0.872665, 0.174533, 0.523599)
if scene.world is None:
    world_auto = bpy.data.worlds.new('AutoWorld')
    world_auto.color = (0.3, 0.3, 0.3)
    scene.world = world_auto
bpy.context.view_layer.update()
